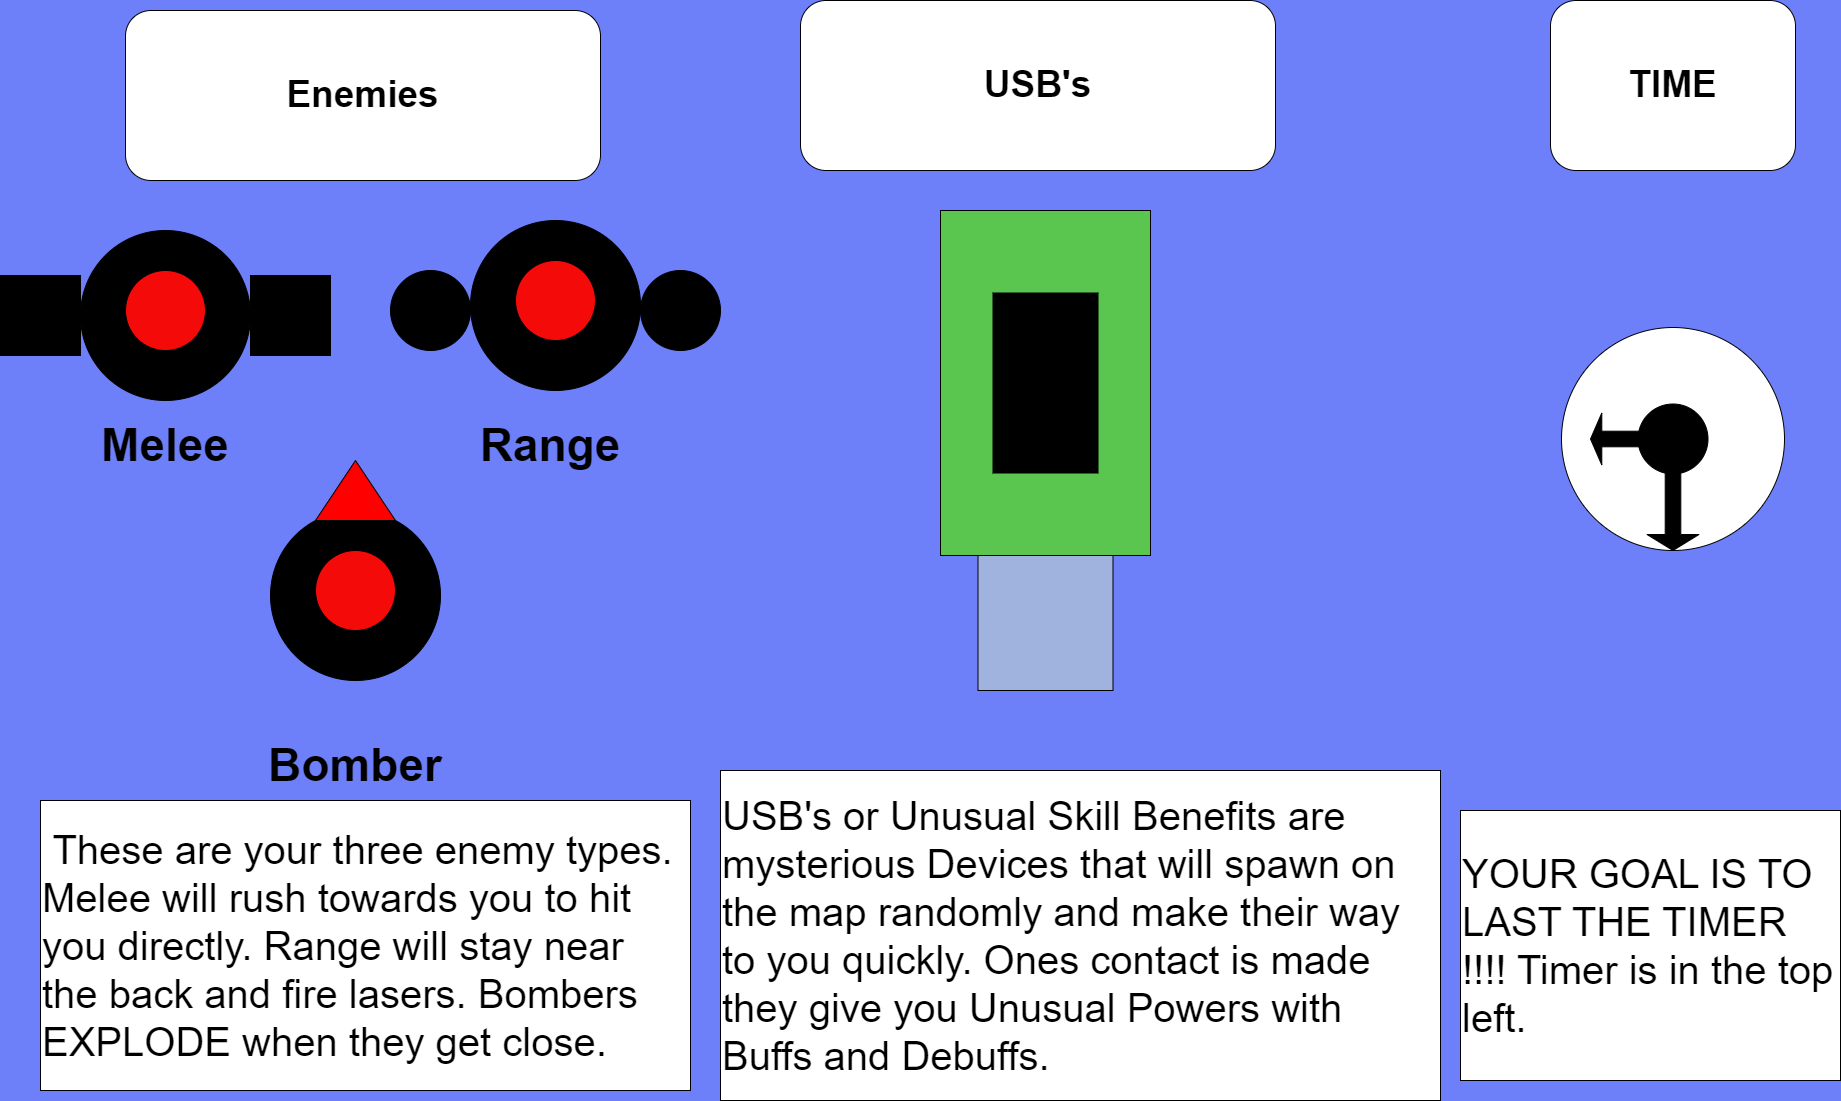

The diagram above was exported from draw.io. Its source (the exported page's mxGraphModel, read from the mxfile embedded in the PNG):
<mxGraphModel dx="3500" dy="1857" grid="1" gridSize="10" guides="1" tooltips="1" connect="1" arrows="1" fold="1" page="1" pageScale="1" pageWidth="1920" pageHeight="1200" background="#6d80fa" math="0" shadow="0">
  <root>
    <mxCell id="0" />
    <mxCell id="1" parent="0" />
    <mxCell id="v49qWXAres_5z809_NCi-7" value="" style="ellipse;whiteSpace=wrap;html=1;aspect=fixed;fillColor=#000000;" vertex="1" parent="1">
      <mxGeometry x="530" y="240" width="170" height="170" as="geometry" />
    </mxCell>
    <mxCell id="v49qWXAres_5z809_NCi-8" value="" style="ellipse;whiteSpace=wrap;html=1;aspect=fixed;fillColor=#f50a0a;" vertex="1" parent="1">
      <mxGeometry x="575" y="280" width="80" height="80" as="geometry" />
    </mxCell>
    <mxCell id="v49qWXAres_5z809_NCi-11" value="" style="ellipse;whiteSpace=wrap;html=1;aspect=fixed;fillColor=#000000;" vertex="1" parent="1">
      <mxGeometry x="700" y="290" width="80" height="80" as="geometry" />
    </mxCell>
    <mxCell id="v49qWXAres_5z809_NCi-12" value="" style="ellipse;whiteSpace=wrap;html=1;aspect=fixed;fillColor=#000000;" vertex="1" parent="1">
      <mxGeometry x="450" y="290" width="80" height="80" as="geometry" />
    </mxCell>
    <mxCell id="v49qWXAres_5z809_NCi-1" value="" style="ellipse;whiteSpace=wrap;html=1;aspect=fixed;fillColor=#000000;container=0;" vertex="1" parent="1">
      <mxGeometry x="140" y="250" width="170" height="170" as="geometry" />
    </mxCell>
    <mxCell id="v49qWXAres_5z809_NCi-2" value="" style="ellipse;whiteSpace=wrap;html=1;aspect=fixed;fillColor=#f50a0a;container=0;" vertex="1" parent="1">
      <mxGeometry x="185" y="290" width="80" height="80" as="geometry" />
    </mxCell>
    <mxCell id="v49qWXAres_5z809_NCi-3" value="" style="whiteSpace=wrap;html=1;aspect=fixed;fillColor=#000000;container=0;" vertex="1" parent="1">
      <mxGeometry x="60" y="295" width="80" height="80" as="geometry" />
    </mxCell>
    <mxCell id="v49qWXAres_5z809_NCi-4" value="" style="whiteSpace=wrap;html=1;aspect=fixed;fillColor=#000000;container=0;" vertex="1" parent="1">
      <mxGeometry x="310" y="295" width="80" height="80" as="geometry" />
    </mxCell>
    <mxCell id="v49qWXAres_5z809_NCi-30" value="" style="ellipse;whiteSpace=wrap;html=1;aspect=fixed;fillColor=#000000;container=0;" vertex="1" parent="1">
      <mxGeometry x="330" y="530" width="170" height="170" as="geometry" />
    </mxCell>
    <mxCell id="v49qWXAres_5z809_NCi-31" value="" style="ellipse;whiteSpace=wrap;html=1;aspect=fixed;fillColor=#f50a0a;container=1;" vertex="1" parent="1">
      <mxGeometry x="375" y="570" width="80" height="80" as="geometry" />
    </mxCell>
    <mxCell id="v49qWXAres_5z809_NCi-34" value="" style="triangle;whiteSpace=wrap;html=1;direction=north;fillColor=#FF0000;" vertex="1" parent="1">
      <mxGeometry x="375" y="480" width="80" height="60" as="geometry" />
    </mxCell>
    <mxCell id="v49qWXAres_5z809_NCi-39" value="&lt;font style=&quot;font-size: 37px;&quot;&gt;&lt;b&gt;Enemies&lt;/b&gt;&lt;/font&gt;" style="rounded=1;whiteSpace=wrap;html=1;" vertex="1" parent="1">
      <mxGeometry x="185" y="30" width="475" height="170" as="geometry" />
    </mxCell>
    <mxCell id="v49qWXAres_5z809_NCi-40" value="&lt;font style=&quot;font-size: 46px;&quot;&gt;&lt;b&gt;Melee&lt;/b&gt;&lt;/font&gt;" style="text;html=1;align=center;verticalAlign=middle;whiteSpace=wrap;rounded=0;" vertex="1" parent="1">
      <mxGeometry x="65" y="450" width="320" height="30" as="geometry" />
    </mxCell>
    <mxCell id="v49qWXAres_5z809_NCi-43" value="&lt;span style=&quot;font-size: 46px;&quot;&gt;&lt;b&gt;Range&lt;/b&gt;&lt;/span&gt;" style="text;html=1;align=center;verticalAlign=middle;whiteSpace=wrap;rounded=0;" vertex="1" parent="1">
      <mxGeometry x="450" y="450" width="320" height="30" as="geometry" />
    </mxCell>
    <mxCell id="v49qWXAres_5z809_NCi-44" value="&lt;span style=&quot;font-size: 46px;&quot;&gt;&lt;b&gt;Bomber&lt;/b&gt;&lt;/span&gt;" style="text;html=1;align=center;verticalAlign=middle;whiteSpace=wrap;rounded=0;" vertex="1" parent="1">
      <mxGeometry x="255" y="770" width="320" height="30" as="geometry" />
    </mxCell>
    <mxCell id="v49qWXAres_5z809_NCi-47" style="edgeStyle=orthogonalEdgeStyle;rounded=0;orthogonalLoop=1;jettySize=auto;html=1;exitX=0;exitY=0;exitDx=0;exitDy=0;" edge="1" parent="1" source="v49qWXAres_5z809_NCi-45">
      <mxGeometry relative="1" as="geometry">
        <mxPoint x="110" y="830" as="targetPoint" />
      </mxGeometry>
    </mxCell>
    <mxCell id="v49qWXAres_5z809_NCi-45" value="&lt;font style=&quot;font-size: 40px;&quot;&gt;&amp;nbsp;These are your three enemy types. Melee will rush towards you to hit you directly. Range will stay near the back and fire lasers. Bombers EXPLODE when they get close.&lt;/font&gt;" style="rounded=0;whiteSpace=wrap;html=1;align=left;" vertex="1" parent="1">
      <mxGeometry x="100" y="820" width="650" height="290" as="geometry" />
    </mxCell>
    <mxCell id="v49qWXAres_5z809_NCi-48" value="" style="rounded=0;whiteSpace=wrap;html=1;flipH=0;flipV=0;direction=south;fillColor=#5ac54f;" vertex="1" parent="1">
      <mxGeometry x="1000" y="230" width="210" height="345" as="geometry" />
    </mxCell>
    <mxCell id="v49qWXAres_5z809_NCi-49" value="" style="whiteSpace=wrap;html=1;aspect=fixed;fillColor=#A0B3DE;" vertex="1" parent="1">
      <mxGeometry x="1037.5" y="575" width="135" height="135" as="geometry" />
    </mxCell>
    <mxCell id="v49qWXAres_5z809_NCi-50" value="" style="rounded=0;whiteSpace=wrap;html=1;direction=south;fillColor=#000000;" vertex="1" parent="1">
      <mxGeometry x="1052.5" y="312.5" width="105" height="180" as="geometry" />
    </mxCell>
    <mxCell id="v49qWXAres_5z809_NCi-51" value="&lt;span style=&quot;font-size: 40px;&quot;&gt;USB's or Unusual Skill Benefits are mysterious Devices that will spawn on the map randomly and make their way to you quickly. Ones contact is made they give you Unusual Powers with Buffs and Debuffs.&amp;nbsp; &amp;nbsp; &amp;nbsp;&lt;/span&gt;" style="rounded=0;whiteSpace=wrap;html=1;align=left;" vertex="1" parent="1">
      <mxGeometry x="780" y="790" width="720" height="330" as="geometry" />
    </mxCell>
    <mxCell id="v49qWXAres_5z809_NCi-52" value="&lt;span style=&quot;font-size: 37px;&quot;&gt;&lt;b&gt;USB's&lt;/b&gt;&lt;/span&gt;" style="rounded=1;whiteSpace=wrap;html=1;" vertex="1" parent="1">
      <mxGeometry x="860" y="20" width="475" height="170" as="geometry" />
    </mxCell>
    <mxCell id="v49qWXAres_5z809_NCi-53" value="&lt;span style=&quot;font-size: 40px;&quot;&gt;YOUR GOAL IS TO LAST THE TIMER !!!! Timer is in the top left.&lt;/span&gt;" style="rounded=0;whiteSpace=wrap;html=1;align=left;" vertex="1" parent="1">
      <mxGeometry x="1520" y="830" width="380" height="270" as="geometry" />
    </mxCell>
    <mxCell id="v49qWXAres_5z809_NCi-54" value="&lt;span style=&quot;font-size: 37px;&quot;&gt;&lt;b&gt;TIME&lt;/b&gt;&lt;/span&gt;" style="rounded=1;whiteSpace=wrap;html=1;" vertex="1" parent="1">
      <mxGeometry x="1610" y="20" width="245" height="170" as="geometry" />
    </mxCell>
    <mxCell id="v49qWXAres_5z809_NCi-55" value="" style="ellipse;whiteSpace=wrap;html=1;aspect=fixed;" vertex="1" parent="1">
      <mxGeometry x="1621" y="347" width="223" height="223" as="geometry" />
    </mxCell>
    <mxCell id="v49qWXAres_5z809_NCi-56" value="" style="ellipse;whiteSpace=wrap;html=1;aspect=fixed;fillColor=#000000;" vertex="1" parent="1">
      <mxGeometry x="1697.5" y="423.5" width="70" height="70" as="geometry" />
    </mxCell>
    <mxCell id="v49qWXAres_5z809_NCi-57" value="" style="shape=singleArrow;direction=south;whiteSpace=wrap;html=1;fillColor=#000000;" vertex="1" parent="1">
      <mxGeometry x="1706.5" y="490" width="52" height="80" as="geometry" />
    </mxCell>
    <mxCell id="v49qWXAres_5z809_NCi-58" value="" style="shape=singleArrow;direction=west;whiteSpace=wrap;html=1;fillColor=#000000;" vertex="1" parent="1">
      <mxGeometry x="1650" y="432.5" width="56.5" height="52" as="geometry" />
    </mxCell>
  </root>
</mxGraphModel>